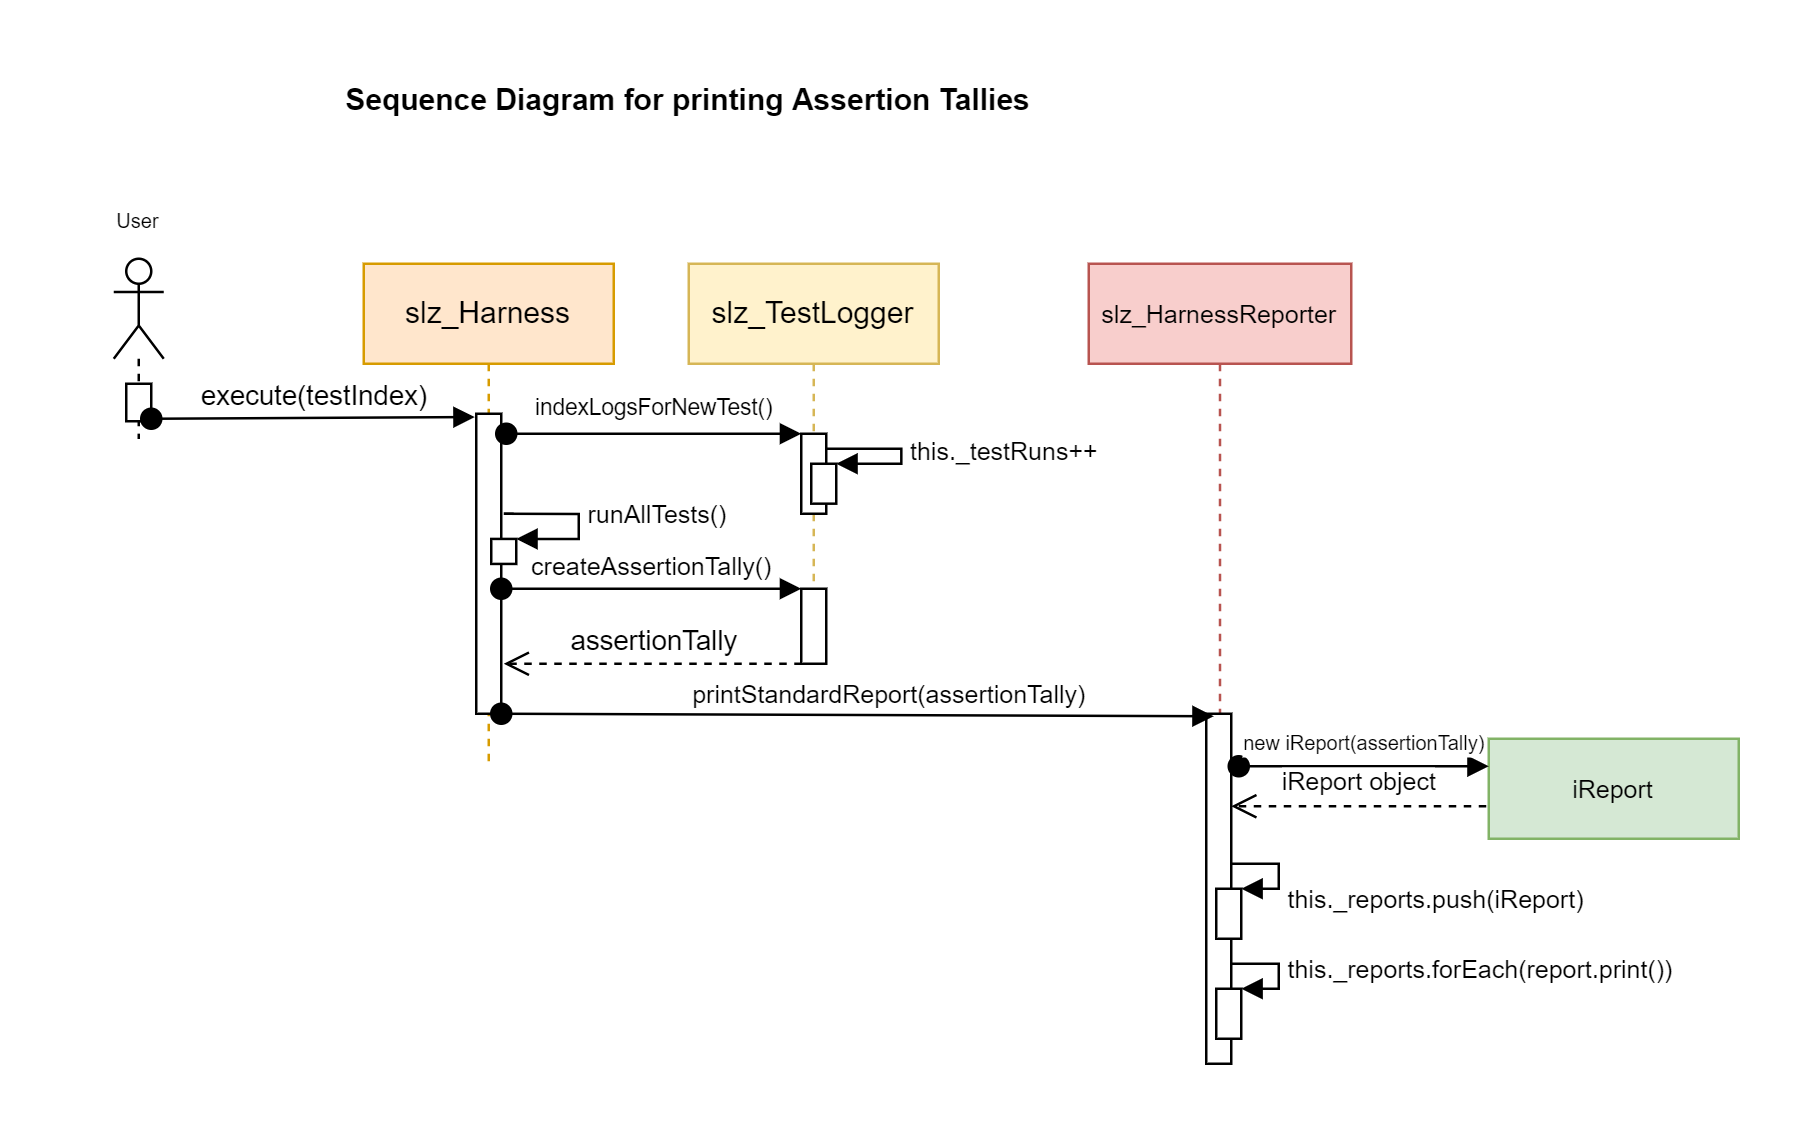

The diagram above was exported from draw.io. Its source (the exported page's mxGraphModel, read from the mxfile embedded in the PNG):
<mxGraphModel dx="694" dy="454" grid="1" gridSize="10" guides="1" tooltips="1" connect="1" arrows="1" fold="1" page="1" pageScale="1" pageWidth="827" pageHeight="1169" math="0" shadow="0">
  <root>
    <mxCell id="0" />
    <mxCell id="1" parent="0" />
    <mxCell id="2" value="slz_Harness" style="shape=umlLifeline;perimeter=lifelinePerimeter;whiteSpace=wrap;html=1;container=1;collapsible=0;recursiveResize=0;outlineConnect=0;fillColor=#ffe6cc;strokeColor=#d79b00;" vertex="1" parent="1">
      <mxGeometry x="200" y="140" width="100" height="200" as="geometry" />
    </mxCell>
    <mxCell id="3" value="" style="html=1;points=[];perimeter=orthogonalPerimeter;" vertex="1" parent="2">
      <mxGeometry x="45" y="60" width="10" height="120" as="geometry" />
    </mxCell>
    <mxCell id="4" value="runAllTests()" style="edgeStyle=orthogonalEdgeStyle;html=1;align=left;spacingLeft=2;endArrow=block;rounded=0;entryX=1;entryY=0;fontSize=10;" edge="1" parent="2" target="5">
      <mxGeometry relative="1" as="geometry">
        <mxPoint x="60" y="100.04" as="sourcePoint" />
        <Array as="points">
          <mxPoint x="56" y="100.04" />
          <mxPoint x="86" y="100.04" />
          <mxPoint x="86" y="110.04" />
        </Array>
      </mxGeometry>
    </mxCell>
    <mxCell id="5" value="" style="html=1;points=[];perimeter=orthogonalPerimeter;fontSize=10;" vertex="1" parent="2">
      <mxGeometry x="51" y="110.07000000000001" width="10" height="10" as="geometry" />
    </mxCell>
    <mxCell id="6" value="slz_TestLogger" style="shape=umlLifeline;perimeter=lifelinePerimeter;whiteSpace=wrap;html=1;container=1;collapsible=0;recursiveResize=0;outlineConnect=0;fillColor=#fff2cc;strokeColor=#d6b656;" vertex="1" parent="1">
      <mxGeometry x="330" y="140" width="100" height="160" as="geometry" />
    </mxCell>
    <mxCell id="7" value="" style="html=1;points=[];perimeter=orthogonalPerimeter;" vertex="1" parent="6">
      <mxGeometry x="45" y="130" width="10" height="30" as="geometry" />
    </mxCell>
    <mxCell id="8" value="&lt;font style=&quot;font-size: 10px;&quot;&gt;slz_HarnessReporter&lt;/font&gt;" style="shape=umlLifeline;perimeter=lifelinePerimeter;whiteSpace=wrap;html=1;container=1;collapsible=0;recursiveResize=0;outlineConnect=0;fillColor=#f8cecc;strokeColor=#b85450;" vertex="1" parent="1">
      <mxGeometry x="490" y="140" width="105" height="320" as="geometry" />
    </mxCell>
    <mxCell id="9" value="this._reports.forEach(report.print())" style="edgeStyle=orthogonalEdgeStyle;html=1;align=left;spacingLeft=2;endArrow=block;rounded=0;entryX=1;entryY=0;fontSize=10;" edge="1" parent="8" target="13">
      <mxGeometry relative="1" as="geometry">
        <mxPoint x="56" y="280" as="sourcePoint" />
        <Array as="points">
          <mxPoint x="76" y="280" />
          <mxPoint x="76" y="290" />
          <mxPoint x="61" y="290" />
        </Array>
      </mxGeometry>
    </mxCell>
    <mxCell id="10" value="this._reports.push(iReport)" style="edgeStyle=orthogonalEdgeStyle;html=1;align=left;spacingLeft=2;endArrow=block;rounded=0;entryX=1;entryY=0;fontSize=10;" edge="1" parent="8" target="12">
      <mxGeometry x="0.3328" y="-4" relative="1" as="geometry">
        <mxPoint x="56" y="240" as="sourcePoint" />
        <Array as="points">
          <mxPoint x="76" y="240" />
          <mxPoint x="76" y="250" />
          <mxPoint x="61" y="250" />
        </Array>
        <mxPoint x="4" y="4" as="offset" />
      </mxGeometry>
    </mxCell>
    <mxCell id="11" value="" style="html=1;points=[];perimeter=orthogonalPerimeter;fontSize=10;" vertex="1" parent="8">
      <mxGeometry x="47" y="180" width="10" height="140" as="geometry" />
    </mxCell>
    <mxCell id="12" value="" style="html=1;points=[];perimeter=orthogonalPerimeter;fontSize=10;" vertex="1" parent="8">
      <mxGeometry x="51" y="250" width="10" height="20" as="geometry" />
    </mxCell>
    <mxCell id="13" value="" style="html=1;points=[];perimeter=orthogonalPerimeter;fontSize=10;" vertex="1" parent="8">
      <mxGeometry x="51" y="290" width="10" height="20" as="geometry" />
    </mxCell>
    <mxCell id="14" value="&lt;b&gt;Sequence Diagram for printing Assertion Tallies&lt;/b&gt;" style="text;html=1;strokeColor=none;fillColor=none;align=center;verticalAlign=middle;whiteSpace=wrap;rounded=0;" vertex="1" parent="1">
      <mxGeometry x="110" y="60" width="440" height="30" as="geometry" />
    </mxCell>
    <mxCell id="15" value="" style="html=1;points=[];perimeter=orthogonalPerimeter;fontSize=10;" vertex="1" parent="1">
      <mxGeometry x="375" y="208" width="10" height="32" as="geometry" />
    </mxCell>
    <mxCell id="16" value="&lt;font style=&quot;font-size: 9px;&quot;&gt;indexLogsForNewTest()&lt;/font&gt;" style="html=1;verticalAlign=bottom;startArrow=oval;endArrow=block;startSize=8;rounded=0;fontSize=10;" edge="1" target="15" parent="1">
      <mxGeometry y="2" relative="1" as="geometry">
        <mxPoint x="257" y="208" as="sourcePoint" />
        <mxPoint as="offset" />
      </mxGeometry>
    </mxCell>
    <mxCell id="17" value="" style="html=1;points=[];perimeter=orthogonalPerimeter;fontSize=10;" vertex="1" parent="1">
      <mxGeometry x="379" y="220" width="10" height="15.97" as="geometry" />
    </mxCell>
    <mxCell id="18" value="this._testRuns++" style="edgeStyle=orthogonalEdgeStyle;html=1;align=left;spacingLeft=2;endArrow=block;rounded=0;entryX=1;entryY=0;fontSize=10;" edge="1" target="17" parent="1">
      <mxGeometry relative="1" as="geometry">
        <mxPoint x="385" y="214.02999999999997" as="sourcePoint" />
        <Array as="points">
          <mxPoint x="415" y="214" />
          <mxPoint x="415" y="220" />
          <mxPoint x="390" y="220" />
        </Array>
      </mxGeometry>
    </mxCell>
    <mxCell id="19" value="&lt;font style=&quot;font-size: 10px;&quot;&gt;createAssertionTally()&lt;/font&gt;" style="html=1;verticalAlign=bottom;startArrow=oval;endArrow=block;startSize=8;rounded=0;fontSize=10;" edge="1" source="3" parent="1">
      <mxGeometry relative="1" as="geometry">
        <mxPoint x="260" y="270" as="sourcePoint" />
        <mxPoint x="375" y="270" as="targetPoint" />
      </mxGeometry>
    </mxCell>
    <mxCell id="20" value="printStandardReport(assertionTally)" style="html=1;verticalAlign=bottom;startArrow=oval;endArrow=block;startSize=8;rounded=0;fontSize=10;" edge="1" source="3" parent="1">
      <mxGeometry x="0.0877" relative="1" as="geometry">
        <mxPoint x="260" y="293" as="sourcePoint" />
        <mxPoint as="offset" />
        <mxPoint x="540" y="321" as="targetPoint" />
        <Array as="points" />
      </mxGeometry>
    </mxCell>
    <mxCell id="21" value="&lt;font style=&quot;font-size: 10px;&quot;&gt;iReport&lt;/font&gt;" style="shape=umlLifeline;perimeter=lifelinePerimeter;whiteSpace=wrap;html=1;container=1;collapsible=0;recursiveResize=0;outlineConnect=0;fillColor=#d5e8d4;strokeColor=#82b366;" vertex="1" parent="1">
      <mxGeometry x="650" y="330" width="100" height="40" as="geometry" />
    </mxCell>
    <mxCell id="22" value="&lt;font style=&quot;font-size: 8px;&quot;&gt;new iReport(assertionTally)&lt;/font&gt;" style="html=1;verticalAlign=bottom;startArrow=oval;endArrow=block;startSize=8;rounded=0;fontSize=10;" edge="1" parent="1">
      <mxGeometry y="1" relative="1" as="geometry">
        <mxPoint x="550" y="341" as="sourcePoint" />
        <mxPoint x="650" y="341" as="targetPoint" />
        <mxPoint as="offset" />
      </mxGeometry>
    </mxCell>
    <mxCell id="23" value="iReport object" style="html=1;verticalAlign=bottom;endArrow=open;dashed=1;endSize=8;rounded=0;fontSize=10;" edge="1" target="11" parent="1">
      <mxGeometry x="0.0025" y="-1" relative="1" as="geometry">
        <mxPoint x="625" y="423.15999999999997" as="targetPoint" />
        <mxPoint x="649" y="357" as="sourcePoint" />
        <mxPoint as="offset" />
      </mxGeometry>
    </mxCell>
    <mxCell id="24" value="assertionTally" style="html=1;verticalAlign=bottom;endArrow=open;dashed=1;endSize=8;exitX=0.02;exitY=1;rounded=0;exitDx=0;exitDy=0;exitPerimeter=0;" edge="1" source="7" parent="1">
      <mxGeometry relative="1" as="geometry">
        <mxPoint x="256" y="300" as="targetPoint" />
      </mxGeometry>
    </mxCell>
    <mxCell id="25" value="" style="shape=umlLifeline;participant=umlActor;perimeter=lifelinePerimeter;whiteSpace=wrap;html=1;container=1;collapsible=0;recursiveResize=0;verticalAlign=top;spacingTop=36;outlineConnect=0;fontSize=8;" vertex="1" parent="1">
      <mxGeometry x="100" y="138" width="20" height="72" as="geometry" />
    </mxCell>
    <mxCell id="26" value="" style="html=1;points=[];perimeter=orthogonalPerimeter;" vertex="1" parent="25">
      <mxGeometry x="5" y="50" width="10" height="15" as="geometry" />
    </mxCell>
    <mxCell id="27" value="execute(testIndex)" style="html=1;verticalAlign=bottom;startArrow=oval;endArrow=block;startSize=8;rounded=0;entryX=-0.06;entryY=0.011;entryDx=0;entryDy=0;entryPerimeter=0;" edge="1" target="3" parent="1">
      <mxGeometry relative="1" as="geometry">
        <mxPoint x="115" y="202" as="sourcePoint" />
      </mxGeometry>
    </mxCell>
    <mxCell id="28" value="User" style="text;html=1;strokeColor=none;fillColor=none;align=center;verticalAlign=middle;whiteSpace=wrap;rounded=0;fontSize=8;" vertex="1" parent="1">
      <mxGeometry x="80" y="108" width="60" height="30" as="geometry" />
    </mxCell>
  </root>
</mxGraphModel>